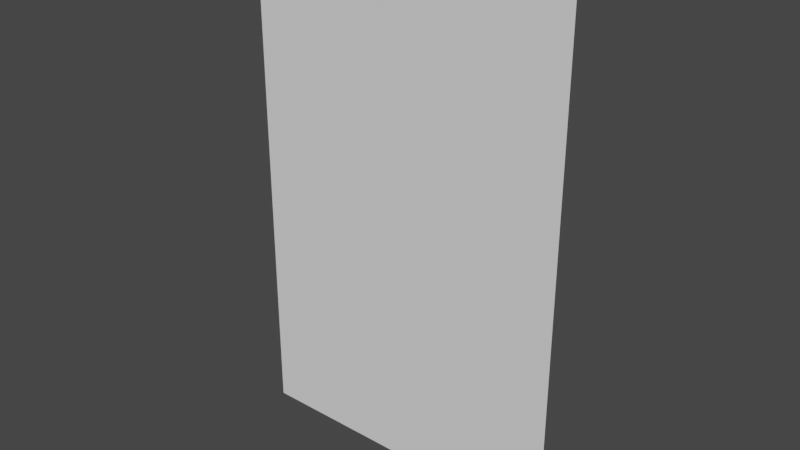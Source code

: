 # Source: card_1.blend  (saved by Blender 3.4.6; exported with 4.5.12 LTS)
import bpy
from mathutils import Matrix  # noqa: F401  (used for matrix-valued properties, if any)

bpy.ops.wm.read_factory_settings(use_empty=True)
scene = bpy.context.scene
scene.name = 'Scene'

# ---- collections
col_collection = bpy.data.collections.new('Collection'); scene.collection.children.link(col_collection)

# ---- materials (node trees are filled in below, after node groups)
mat_card = bpy.data.materials.new('card')
mat_card.use_transparent_shadow = False
mat_card.roughness = 1.0

# ---- material node trees
mat_card.use_nodes = True; mat_card.node_tree.nodes.clear()
_N = mat_card.node_tree.nodes; _L = mat_card.node_tree.links
n0 = _N.new('ShaderNodeBsdfPrincipled'); n0.name = 'Principled BSDF'; n0.location = (0, 300)
n0.distribution = 'GGX'
n0.subsurface_method = 'RANDOM_WALK_SKIN'
n0.inputs[2].default_value = 1.0
n0.inputs[3].default_value = 1.45
n0.inputs[13].default_value = 0.0
n0.inputs[27].default_value = (0.0, 0.0, 0.0, 1.0)
n0.inputs[28].default_value = 1.0
n1 = _N.new('ShaderNodeOutputMaterial'); n1.name = 'Material Output'; n1.location = (280, 300)
_L.new(n0.outputs[0], n1.inputs[0])
n1.is_active_output = True

# ---- world
world_world = bpy.data.worlds.new('World'); scene.world = world_world
world_world.use_nodes = True; world_world.node_tree.nodes.clear()
_N = world_world.node_tree.nodes; _L = world_world.node_tree.links
n0 = _N.new('ShaderNodeOutputWorld'); n0.name = 'World Output'; n0.location = (300, 300)
n1 = _N.new('ShaderNodeBackground'); n1.name = 'Background'; n1.location = (10, 300)
n1.inputs[0].default_value = (0.05088, 0.05088, 0.05088, 1.0)
_L.new(n1.outputs[0], n0.inputs[0])
n0.is_active_output = True
world_world.color = (0.05088, 0.05088, 0.05088)
world_world.use_sun_shadow = False
world_world.sun_shadow_jitter_overblur = 0.0

# ---- meshes
me_card_frame = bpy.data.meshes.new('card_frame')
me_card_frame.from_pydata([(0.3442, -0.5409, 8.426e-08), (-0.3442, -0.5409, 1.444e-07), (0.3442, 0.5409, -1.444e-07), (-0.3442, 0.5409, -8.426e-08)], [], [(0, 1, 3, 2)])
_uv = me_card_frame.uv_layers.new(name='UVMap')
_uv.uv.foreach_set('vector', [0.0, 0.0, 1.0, 0.0, 1.0, 1.0, 0.0, 1.0])
me_card_frame.materials.append(mat_card)
me_card_frame.update()
me_card_frame.normals_split_custom_set([tuple(v) for v in zip(*[iter([-8.742e-08, -2.114e-07, -1.0, -8.742e-08, -2.114e-07, -1.0, -8.742e-08, -2.114e-07, -1.0, -8.742e-08, -2.114e-07, -1.0])] * 3)])

# ---- objects
ob_card_frame = bpy.data.objects.new('card_frame', me_card_frame)

# ---- transforms, parenting, visibility, modifiers, constraints
ob_card_frame.location = (0.0, 0.0, 0.0)
ob_card_frame.rotation_euler = (1.571, -0.0, 0.0)

# ---- collection membership
col_collection.objects.link(ob_card_frame)

# ---- scene / render settings (as saved in the file)
scene.frame_start = 1; scene.frame_end = 250; scene.frame_set(1)
scene.render.engine = 'BLENDER_EEVEE_NEXT'
scene.cycles.sampling_pattern = 'TABULATED_SOBOL'
scene.cycles.use_light_tree = False
scene.view_settings.view_transform = 'Filmic'
bpy.context.view_layer.update()

# ---- added for rendering (the .blend has no active camera and no usable light): camera, sun
cam_auto = bpy.data.cameras.new('AutoCamera')
cam_auto.lens = 50.0
cam_auto.sensor_width = 36.0
cam_auto.clip_end = 1000.0
ob_auto_camera = bpy.data.objects.new('AutoCamera', cam_auto)
scene.collection.objects.link(ob_auto_camera)
ob_auto_camera.location = (1.18638, -1.42366, 0.949106)
ob_auto_camera.rotation_euler = (1.09748, -7.21219e-08, 0.694738)
scene.camera = ob_auto_camera
light_auto_sun = bpy.data.lights.new('AutoSun', 'SUN')
light_auto_sun.energy = 3.0
light_auto_sun.angle = 0.0523599
ob_auto_sun = bpy.data.objects.new('AutoSun', light_auto_sun)
scene.collection.objects.link(ob_auto_sun)
ob_auto_sun.rotation_euler = (0.872665, 0.174533, 0.523599)
bpy.context.view_layer.update()
